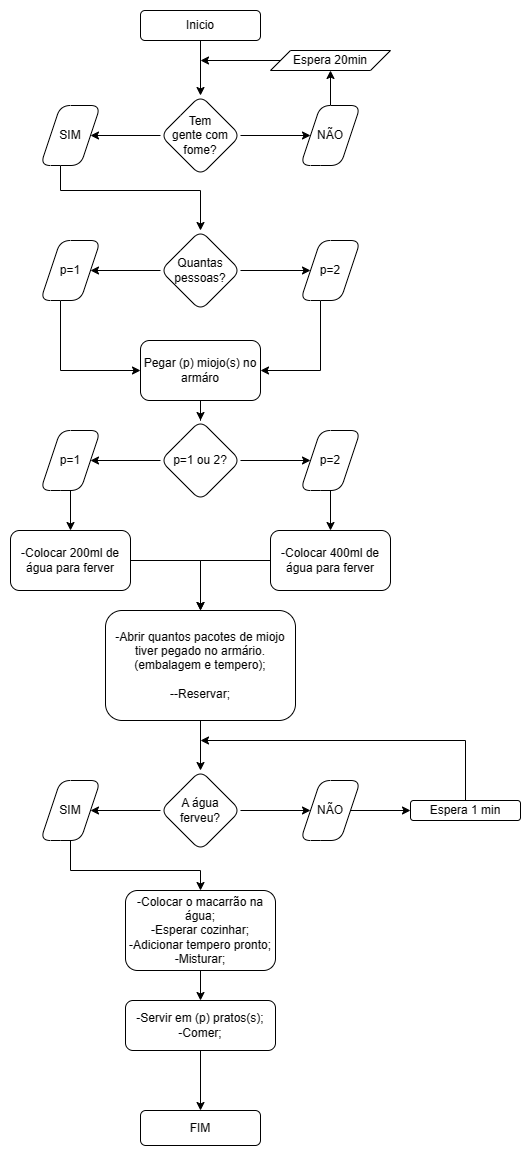

The diagram above was exported from draw.io. Its source (the exported page's mxGraphModel, read from the mxfile embedded in the PNG):
<mxGraphModel dx="880" dy="522" grid="1" gridSize="10" guides="1" tooltips="1" connect="1" arrows="1" fold="1" page="1" pageScale="1" pageWidth="827" pageHeight="1169" math="0" shadow="0">
  <root>
    <mxCell id="0" />
    <mxCell id="1" parent="0" />
    <mxCell id="OAp7uTvMOBkOuxQ-HmVQ-3" value="" style="edgeStyle=orthogonalEdgeStyle;rounded=0;orthogonalLoop=1;jettySize=auto;html=1;" edge="1" parent="1" source="OAp7uTvMOBkOuxQ-HmVQ-1" target="OAp7uTvMOBkOuxQ-HmVQ-2">
      <mxGeometry relative="1" as="geometry" />
    </mxCell>
    <mxCell id="OAp7uTvMOBkOuxQ-HmVQ-1" value="Inicio" style="rounded=1;whiteSpace=wrap;html=1;" vertex="1" parent="1">
      <mxGeometry x="300" y="20" width="120" height="30" as="geometry" />
    </mxCell>
    <mxCell id="OAp7uTvMOBkOuxQ-HmVQ-6" value="" style="edgeStyle=orthogonalEdgeStyle;rounded=0;orthogonalLoop=1;jettySize=auto;html=1;" edge="1" parent="1" source="OAp7uTvMOBkOuxQ-HmVQ-2" target="OAp7uTvMOBkOuxQ-HmVQ-5">
      <mxGeometry relative="1" as="geometry" />
    </mxCell>
    <mxCell id="OAp7uTvMOBkOuxQ-HmVQ-8" value="" style="edgeStyle=orthogonalEdgeStyle;rounded=0;orthogonalLoop=1;jettySize=auto;html=1;" edge="1" parent="1" source="OAp7uTvMOBkOuxQ-HmVQ-2" target="OAp7uTvMOBkOuxQ-HmVQ-7">
      <mxGeometry relative="1" as="geometry" />
    </mxCell>
    <mxCell id="OAp7uTvMOBkOuxQ-HmVQ-2" value="Tem &lt;br&gt;gente com &lt;br&gt;fome?" style="rhombus;whiteSpace=wrap;html=1;rounded=1;" vertex="1" parent="1">
      <mxGeometry x="320" y="105" width="80" height="80" as="geometry" />
    </mxCell>
    <mxCell id="OAp7uTvMOBkOuxQ-HmVQ-5" value="NÃO" style="shape=parallelogram;perimeter=parallelogramPerimeter;whiteSpace=wrap;html=1;fixedSize=1;rounded=1;" vertex="1" parent="1">
      <mxGeometry x="460" y="115" width="60" height="60" as="geometry" />
    </mxCell>
    <mxCell id="OAp7uTvMOBkOuxQ-HmVQ-26" value="" style="edgeStyle=orthogonalEdgeStyle;rounded=0;orthogonalLoop=1;jettySize=auto;html=1;entryX=0.5;entryY=0;entryDx=0;entryDy=0;" edge="1" parent="1" source="OAp7uTvMOBkOuxQ-HmVQ-7" target="OAp7uTvMOBkOuxQ-HmVQ-25">
      <mxGeometry relative="1" as="geometry">
        <Array as="points">
          <mxPoint x="220" y="200" />
          <mxPoint x="360" y="200" />
        </Array>
      </mxGeometry>
    </mxCell>
    <mxCell id="OAp7uTvMOBkOuxQ-HmVQ-7" value="SIM" style="shape=parallelogram;perimeter=parallelogramPerimeter;whiteSpace=wrap;html=1;fixedSize=1;rounded=1;" vertex="1" parent="1">
      <mxGeometry x="200" y="115" width="60" height="60" as="geometry" />
    </mxCell>
    <mxCell id="OAp7uTvMOBkOuxQ-HmVQ-11" value="" style="endArrow=classic;html=1;rounded=0;" edge="1" parent="1" target="OAp7uTvMOBkOuxQ-HmVQ-12">
      <mxGeometry width="50" height="50" relative="1" as="geometry">
        <mxPoint x="490" y="115" as="sourcePoint" />
        <mxPoint x="360" y="80" as="targetPoint" />
        <Array as="points">
          <mxPoint x="490" y="80" />
        </Array>
      </mxGeometry>
    </mxCell>
    <mxCell id="OAp7uTvMOBkOuxQ-HmVQ-13" style="edgeStyle=orthogonalEdgeStyle;rounded=0;orthogonalLoop=1;jettySize=auto;html=1;" edge="1" parent="1" source="OAp7uTvMOBkOuxQ-HmVQ-12">
      <mxGeometry relative="1" as="geometry">
        <mxPoint x="360" y="70" as="targetPoint" />
      </mxGeometry>
    </mxCell>
    <mxCell id="OAp7uTvMOBkOuxQ-HmVQ-12" value="Espera 20min" style="shape=parallelogram;perimeter=parallelogramPerimeter;whiteSpace=wrap;html=1;fixedSize=1;" vertex="1" parent="1">
      <mxGeometry x="430" y="60" width="120" height="20" as="geometry" />
    </mxCell>
    <mxCell id="OAp7uTvMOBkOuxQ-HmVQ-34" style="edgeStyle=orthogonalEdgeStyle;rounded=0;orthogonalLoop=1;jettySize=auto;html=1;entryX=0;entryY=0.5;entryDx=0;entryDy=0;" edge="1" parent="1" source="OAp7uTvMOBkOuxQ-HmVQ-20" target="OAp7uTvMOBkOuxQ-HmVQ-30">
      <mxGeometry x="0.2121" y="-60" relative="1" as="geometry">
        <Array as="points">
          <mxPoint x="220" y="380" />
        </Array>
        <mxPoint as="offset" />
      </mxGeometry>
    </mxCell>
    <mxCell id="OAp7uTvMOBkOuxQ-HmVQ-20" value="p=1" style="shape=parallelogram;perimeter=parallelogramPerimeter;whiteSpace=wrap;html=1;fixedSize=1;rounded=1;" vertex="1" parent="1">
      <mxGeometry x="200" y="250" width="60" height="60" as="geometry" />
    </mxCell>
    <mxCell id="OAp7uTvMOBkOuxQ-HmVQ-36" style="edgeStyle=orthogonalEdgeStyle;rounded=0;orthogonalLoop=1;jettySize=auto;html=1;entryX=1;entryY=0.5;entryDx=0;entryDy=0;" edge="1" parent="1" source="OAp7uTvMOBkOuxQ-HmVQ-22" target="OAp7uTvMOBkOuxQ-HmVQ-30">
      <mxGeometry relative="1" as="geometry">
        <mxPoint x="490" y="380" as="targetPoint" />
        <Array as="points">
          <mxPoint x="480" y="380" />
        </Array>
      </mxGeometry>
    </mxCell>
    <mxCell id="OAp7uTvMOBkOuxQ-HmVQ-22" value="p=2" style="shape=parallelogram;perimeter=parallelogramPerimeter;whiteSpace=wrap;html=1;fixedSize=1;rounded=1;" vertex="1" parent="1">
      <mxGeometry x="460" y="250" width="60" height="60" as="geometry" />
    </mxCell>
    <mxCell id="OAp7uTvMOBkOuxQ-HmVQ-27" value="" style="edgeStyle=orthogonalEdgeStyle;rounded=0;orthogonalLoop=1;jettySize=auto;html=1;" edge="1" parent="1" source="OAp7uTvMOBkOuxQ-HmVQ-25" target="OAp7uTvMOBkOuxQ-HmVQ-20">
      <mxGeometry relative="1" as="geometry" />
    </mxCell>
    <mxCell id="OAp7uTvMOBkOuxQ-HmVQ-29" value="" style="edgeStyle=orthogonalEdgeStyle;rounded=0;orthogonalLoop=1;jettySize=auto;html=1;" edge="1" parent="1" source="OAp7uTvMOBkOuxQ-HmVQ-25" target="OAp7uTvMOBkOuxQ-HmVQ-22">
      <mxGeometry relative="1" as="geometry" />
    </mxCell>
    <mxCell id="OAp7uTvMOBkOuxQ-HmVQ-25" value="Quantas&lt;br style=&quot;border-color: var(--border-color);&quot;&gt;pessoas?" style="rhombus;whiteSpace=wrap;html=1;rounded=1;" vertex="1" parent="1">
      <mxGeometry x="320" y="240" width="80" height="80" as="geometry" />
    </mxCell>
    <mxCell id="OAp7uTvMOBkOuxQ-HmVQ-43" value="" style="edgeStyle=orthogonalEdgeStyle;rounded=0;orthogonalLoop=1;jettySize=auto;html=1;" edge="1" parent="1" source="OAp7uTvMOBkOuxQ-HmVQ-30" target="OAp7uTvMOBkOuxQ-HmVQ-42">
      <mxGeometry relative="1" as="geometry" />
    </mxCell>
    <mxCell id="OAp7uTvMOBkOuxQ-HmVQ-30" value="Pegar (p) miojo(s) no armáro" style="rounded=1;whiteSpace=wrap;html=1;" vertex="1" parent="1">
      <mxGeometry x="300" y="350" width="120" height="60" as="geometry" />
    </mxCell>
    <mxCell id="OAp7uTvMOBkOuxQ-HmVQ-47" value="" style="edgeStyle=orthogonalEdgeStyle;rounded=0;orthogonalLoop=1;jettySize=auto;html=1;" edge="1" parent="1" source="OAp7uTvMOBkOuxQ-HmVQ-42" target="OAp7uTvMOBkOuxQ-HmVQ-44">
      <mxGeometry relative="1" as="geometry" />
    </mxCell>
    <mxCell id="OAp7uTvMOBkOuxQ-HmVQ-48" value="" style="edgeStyle=orthogonalEdgeStyle;rounded=0;orthogonalLoop=1;jettySize=auto;html=1;" edge="1" parent="1" source="OAp7uTvMOBkOuxQ-HmVQ-42" target="OAp7uTvMOBkOuxQ-HmVQ-46">
      <mxGeometry relative="1" as="geometry" />
    </mxCell>
    <mxCell id="OAp7uTvMOBkOuxQ-HmVQ-42" value="p=1 ou 2?" style="rhombus;whiteSpace=wrap;html=1;rounded=1;" vertex="1" parent="1">
      <mxGeometry x="320" y="430" width="80" height="80" as="geometry" />
    </mxCell>
    <mxCell id="OAp7uTvMOBkOuxQ-HmVQ-50" value="" style="edgeStyle=orthogonalEdgeStyle;rounded=0;orthogonalLoop=1;jettySize=auto;html=1;" edge="1" parent="1" source="OAp7uTvMOBkOuxQ-HmVQ-44" target="OAp7uTvMOBkOuxQ-HmVQ-49">
      <mxGeometry relative="1" as="geometry" />
    </mxCell>
    <mxCell id="OAp7uTvMOBkOuxQ-HmVQ-44" value="p=1" style="shape=parallelogram;perimeter=parallelogramPerimeter;whiteSpace=wrap;html=1;fixedSize=1;rounded=1;" vertex="1" parent="1">
      <mxGeometry x="200" y="440" width="60" height="60" as="geometry" />
    </mxCell>
    <mxCell id="OAp7uTvMOBkOuxQ-HmVQ-52" value="" style="edgeStyle=orthogonalEdgeStyle;rounded=0;orthogonalLoop=1;jettySize=auto;html=1;" edge="1" parent="1" source="OAp7uTvMOBkOuxQ-HmVQ-46" target="OAp7uTvMOBkOuxQ-HmVQ-51">
      <mxGeometry relative="1" as="geometry" />
    </mxCell>
    <mxCell id="OAp7uTvMOBkOuxQ-HmVQ-46" value="p=2" style="shape=parallelogram;perimeter=parallelogramPerimeter;whiteSpace=wrap;html=1;fixedSize=1;rounded=1;" vertex="1" parent="1">
      <mxGeometry x="460" y="440" width="60" height="60" as="geometry" />
    </mxCell>
    <mxCell id="OAp7uTvMOBkOuxQ-HmVQ-54" value="" style="edgeStyle=orthogonalEdgeStyle;rounded=0;orthogonalLoop=1;jettySize=auto;html=1;" edge="1" parent="1" source="OAp7uTvMOBkOuxQ-HmVQ-49" target="OAp7uTvMOBkOuxQ-HmVQ-53">
      <mxGeometry relative="1" as="geometry">
        <Array as="points">
          <mxPoint x="360" y="570" />
        </Array>
      </mxGeometry>
    </mxCell>
    <mxCell id="OAp7uTvMOBkOuxQ-HmVQ-49" value="-Colocar 200ml de água para ferver" style="rounded=1;whiteSpace=wrap;html=1;" vertex="1" parent="1">
      <mxGeometry x="170" y="540" width="120" height="60" as="geometry" />
    </mxCell>
    <mxCell id="OAp7uTvMOBkOuxQ-HmVQ-55" style="edgeStyle=orthogonalEdgeStyle;rounded=0;orthogonalLoop=1;jettySize=auto;html=1;entryX=0.5;entryY=0;entryDx=0;entryDy=0;" edge="1" parent="1" source="OAp7uTvMOBkOuxQ-HmVQ-51" target="OAp7uTvMOBkOuxQ-HmVQ-53">
      <mxGeometry relative="1" as="geometry">
        <Array as="points">
          <mxPoint x="360" y="570" />
        </Array>
      </mxGeometry>
    </mxCell>
    <mxCell id="OAp7uTvMOBkOuxQ-HmVQ-51" value="-Colocar 400ml de água para ferver" style="rounded=1;whiteSpace=wrap;html=1;" vertex="1" parent="1">
      <mxGeometry x="430" y="540" width="120" height="60" as="geometry" />
    </mxCell>
    <mxCell id="OAp7uTvMOBkOuxQ-HmVQ-57" value="" style="edgeStyle=orthogonalEdgeStyle;rounded=0;orthogonalLoop=1;jettySize=auto;html=1;" edge="1" parent="1" source="OAp7uTvMOBkOuxQ-HmVQ-53" target="OAp7uTvMOBkOuxQ-HmVQ-56">
      <mxGeometry relative="1" as="geometry" />
    </mxCell>
    <mxCell id="OAp7uTvMOBkOuxQ-HmVQ-53" value="-Abrir quantos pacotes de miojo tiver pegado no armário. (embalagem e tempero);&lt;br&gt;&lt;br&gt;--Reservar;" style="rounded=1;whiteSpace=wrap;html=1;" vertex="1" parent="1">
      <mxGeometry x="265" y="620" width="190" height="110" as="geometry" />
    </mxCell>
    <mxCell id="OAp7uTvMOBkOuxQ-HmVQ-60" value="" style="edgeStyle=orthogonalEdgeStyle;rounded=0;orthogonalLoop=1;jettySize=auto;html=1;" edge="1" parent="1" source="OAp7uTvMOBkOuxQ-HmVQ-56" target="OAp7uTvMOBkOuxQ-HmVQ-58">
      <mxGeometry relative="1" as="geometry" />
    </mxCell>
    <mxCell id="OAp7uTvMOBkOuxQ-HmVQ-61" value="" style="edgeStyle=orthogonalEdgeStyle;rounded=0;orthogonalLoop=1;jettySize=auto;html=1;" edge="1" parent="1" source="OAp7uTvMOBkOuxQ-HmVQ-56" target="OAp7uTvMOBkOuxQ-HmVQ-59">
      <mxGeometry relative="1" as="geometry" />
    </mxCell>
    <mxCell id="OAp7uTvMOBkOuxQ-HmVQ-56" value="A água ferveu?" style="rhombus;whiteSpace=wrap;html=1;rounded=1;" vertex="1" parent="1">
      <mxGeometry x="320" y="780" width="80" height="80" as="geometry" />
    </mxCell>
    <mxCell id="OAp7uTvMOBkOuxQ-HmVQ-66" value="" style="edgeStyle=orthogonalEdgeStyle;rounded=0;orthogonalLoop=1;jettySize=auto;html=1;" edge="1" parent="1" source="OAp7uTvMOBkOuxQ-HmVQ-58" target="OAp7uTvMOBkOuxQ-HmVQ-65">
      <mxGeometry relative="1" as="geometry">
        <Array as="points">
          <mxPoint x="230" y="880" />
          <mxPoint x="360" y="880" />
        </Array>
      </mxGeometry>
    </mxCell>
    <mxCell id="OAp7uTvMOBkOuxQ-HmVQ-58" value="SIM" style="shape=parallelogram;perimeter=parallelogramPerimeter;whiteSpace=wrap;html=1;fixedSize=1;rounded=1;" vertex="1" parent="1">
      <mxGeometry x="200" y="790" width="60" height="60" as="geometry" />
    </mxCell>
    <mxCell id="OAp7uTvMOBkOuxQ-HmVQ-63" value="" style="edgeStyle=orthogonalEdgeStyle;rounded=0;orthogonalLoop=1;jettySize=auto;html=1;" edge="1" parent="1" source="OAp7uTvMOBkOuxQ-HmVQ-59" target="OAp7uTvMOBkOuxQ-HmVQ-62">
      <mxGeometry relative="1" as="geometry" />
    </mxCell>
    <mxCell id="OAp7uTvMOBkOuxQ-HmVQ-59" value="NÃO" style="shape=parallelogram;perimeter=parallelogramPerimeter;whiteSpace=wrap;html=1;fixedSize=1;rounded=1;" vertex="1" parent="1">
      <mxGeometry x="460" y="790" width="60" height="60" as="geometry" />
    </mxCell>
    <mxCell id="OAp7uTvMOBkOuxQ-HmVQ-64" style="edgeStyle=orthogonalEdgeStyle;rounded=0;orthogonalLoop=1;jettySize=auto;html=1;" edge="1" parent="1" source="OAp7uTvMOBkOuxQ-HmVQ-62">
      <mxGeometry relative="1" as="geometry">
        <mxPoint x="360" y="750" as="targetPoint" />
        <Array as="points">
          <mxPoint x="625" y="750" />
          <mxPoint x="360" y="750" />
        </Array>
      </mxGeometry>
    </mxCell>
    <mxCell id="OAp7uTvMOBkOuxQ-HmVQ-62" value="Espera 1 min" style="whiteSpace=wrap;html=1;rounded=1;" vertex="1" parent="1">
      <mxGeometry x="570" y="810" width="110" height="20" as="geometry" />
    </mxCell>
    <mxCell id="OAp7uTvMOBkOuxQ-HmVQ-81" value="" style="edgeStyle=orthogonalEdgeStyle;rounded=0;orthogonalLoop=1;jettySize=auto;html=1;" edge="1" parent="1" source="OAp7uTvMOBkOuxQ-HmVQ-65" target="OAp7uTvMOBkOuxQ-HmVQ-80">
      <mxGeometry relative="1" as="geometry" />
    </mxCell>
    <mxCell id="OAp7uTvMOBkOuxQ-HmVQ-65" value="-Colocar o macarrão na água;&lt;br&gt;-Esperar cozinhar;&lt;br&gt;-Adicionar tempero pronto;&lt;br&gt;-Misturar;" style="whiteSpace=wrap;html=1;rounded=1;" vertex="1" parent="1">
      <mxGeometry x="285" y="900" width="150" height="80" as="geometry" />
    </mxCell>
    <mxCell id="OAp7uTvMOBkOuxQ-HmVQ-85" value="" style="edgeStyle=orthogonalEdgeStyle;rounded=0;orthogonalLoop=1;jettySize=auto;html=1;" edge="1" parent="1" source="OAp7uTvMOBkOuxQ-HmVQ-80" target="OAp7uTvMOBkOuxQ-HmVQ-84">
      <mxGeometry relative="1" as="geometry" />
    </mxCell>
    <mxCell id="OAp7uTvMOBkOuxQ-HmVQ-80" value="-Servir em (p) pratos(s);&lt;br&gt;-Comer;" style="whiteSpace=wrap;html=1;rounded=1;" vertex="1" parent="1">
      <mxGeometry x="285" y="1010" width="150" height="50" as="geometry" />
    </mxCell>
    <mxCell id="OAp7uTvMOBkOuxQ-HmVQ-84" value="FIM" style="whiteSpace=wrap;html=1;rounded=1;" vertex="1" parent="1">
      <mxGeometry x="300" y="1120" width="120" height="35" as="geometry" />
    </mxCell>
  </root>
</mxGraphModel>